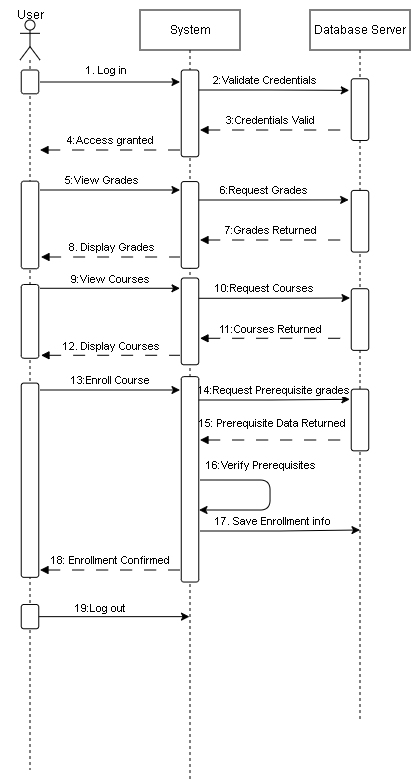

The diagram above was exported from draw.io. Its source (the exported page's mxGraphModel, read from the mxfile embedded in the PNG):
<mxGraphModel dx="601" dy="353" grid="1" gridSize="10" guides="1" tooltips="1" connect="1" arrows="1" fold="1" page="1" pageScale="1" pageWidth="850" pageHeight="1100" math="0" shadow="0">
  <root>
    <mxCell id="0" />
    <mxCell id="1" parent="0" />
    <mxCell id="Td9sQBnL-zWuP7qJvkIO-22" edge="1" parent="1" style="endArrow=classic;html=1;rounded=0;entryX=0.835;entryY=-0.078;entryDx=0;entryDy=0;entryPerimeter=0;" target="aWoIcmWDvVIlqvq-yHFm-11" value="">
      <mxGeometry height="50" relative="1" width="50" as="geometry">
        <Array as="points">
          <mxPoint x="310" y="440" />
        </Array>
        <mxPoint x="230" y="440" as="sourcePoint" />
        <mxPoint x="400" y="440" as="targetPoint" />
      </mxGeometry>
    </mxCell>
    <mxCell id="Td9sQBnL-zWuP7qJvkIO-23" connectable="0" parent="Td9sQBnL-zWuP7qJvkIO-22" style="edgeLabel;html=1;align=center;verticalAlign=middle;resizable=0;points=[];" value="14:Request Prerequisite grades" vertex="1">
      <mxGeometry relative="1" x="0.3" y="4" as="geometry">
        <mxPoint x="-21" y="-6" as="offset" />
      </mxGeometry>
    </mxCell>
    <mxCell id="Td9sQBnL-zWuP7qJvkIO-1" edge="1" parent="1" style="endArrow=classic;html=1;rounded=0;" value="">
      <mxGeometry height="50" relative="1" width="50" as="geometry">
        <Array as="points">
          <mxPoint x="310" y="338.29" />
        </Array>
        <mxPoint x="230" y="338.29" as="sourcePoint" />
        <mxPoint x="390" y="338" as="targetPoint" />
      </mxGeometry>
    </mxCell>
    <mxCell id="Td9sQBnL-zWuP7qJvkIO-2" connectable="0" parent="Td9sQBnL-zWuP7qJvkIO-1" style="edgeLabel;html=1;align=center;verticalAlign=middle;resizable=0;points=[];" value="10:Request Courses" vertex="1">
      <mxGeometry relative="1" x="0.3" y="4" as="geometry">
        <mxPoint x="-30" y="-6" as="offset" />
      </mxGeometry>
    </mxCell>
    <mxCell id="qgnKWckqcCJ6tUasU3nZ-9" edge="1" parent="1" style="endArrow=classic;html=1;rounded=0;entryX=0.846;entryY=-0.148;entryDx=0;entryDy=0;entryPerimeter=0;" target="aWoIcmWDvVIlqvq-yHFm-9" value="">
      <mxGeometry height="50" relative="1" width="50" as="geometry">
        <Array as="points">
          <mxPoint x="310" y="240" />
        </Array>
        <mxPoint x="230" y="240" as="sourcePoint" />
        <mxPoint x="400" y="240" as="targetPoint" />
      </mxGeometry>
    </mxCell>
    <mxCell id="qgnKWckqcCJ6tUasU3nZ-10" connectable="0" parent="qgnKWckqcCJ6tUasU3nZ-9" style="edgeLabel;html=1;align=center;verticalAlign=middle;resizable=0;points=[];" value="6:Request Grades" vertex="1">
      <mxGeometry relative="1" x="0.3" y="4" as="geometry">
        <mxPoint x="-30" y="-6" as="offset" />
      </mxGeometry>
    </mxCell>
    <mxCell id="tbgIvagOnnGr5592Xxun-4" parent="1" style="shape=umlLifeline;perimeter=lifelinePerimeter;whiteSpace=wrap;html=1;container=1;dropTarget=0;collapsible=0;recursiveResize=0;outlineConnect=0;portConstraint=eastwest;newEdgeStyle={&quot;curved&quot;:0,&quot;rounded&quot;:0};participant=umlActor;" value="" vertex="1">
      <mxGeometry height="750" width="20" x="60" y="60" as="geometry" />
    </mxCell>
    <mxCell id="tbgIvagOnnGr5592Xxun-5" parent="1" style="text;html=1;whiteSpace=wrap;strokeColor=none;fillColor=none;align=center;verticalAlign=middle;rounded=0;" value="User" vertex="1">
      <mxGeometry height="30" width="60" x="40" y="40" as="geometry" />
    </mxCell>
    <mxCell id="tbgIvagOnnGr5592Xxun-6" parent="1" style="shape=umlLifeline;perimeter=lifelinePerimeter;whiteSpace=wrap;html=1;container=1;dropTarget=0;collapsible=0;recursiveResize=0;outlineConnect=0;portConstraint=eastwest;newEdgeStyle={&quot;curved&quot;:0,&quot;rounded&quot;:0};" value="System" vertex="1">
      <mxGeometry height="770" width="100" x="180" y="50" as="geometry" />
    </mxCell>
    <mxCell id="uK6DLFKIO0FkV4MnqIvP-5" parent="1" style="shape=umlLifeline;perimeter=lifelinePerimeter;whiteSpace=wrap;html=1;container=1;dropTarget=0;collapsible=0;recursiveResize=0;outlineConnect=0;portConstraint=eastwest;newEdgeStyle={&quot;curved&quot;:0,&quot;rounded&quot;:0};" value="Database Server" vertex="1">
      <mxGeometry height="710" width="100" x="350" y="50" as="geometry" />
    </mxCell>
    <mxCell id="uK6DLFKIO0FkV4MnqIvP-6" parent="1" style="rounded=1;whiteSpace=wrap;html=1;rotation=-90;" value="" vertex="1">
      <mxGeometry height="17.5" width="23.8" x="58.1" y="113.15" as="geometry" />
    </mxCell>
    <mxCell id="tbgIvagOnnGr5592Xxun-11" edge="1" parent="1" source="tbgIvagOnnGr5592Xxun-6" style="endArrow=classic;html=1;rounded=0;entryX=0.812;entryY=-0.113;entryDx=0;entryDy=0;entryPerimeter=0;" target="aWoIcmWDvVIlqvq-yHFm-8" value="">
      <mxGeometry height="50" relative="1" width="50" as="geometry">
        <Array as="points">
          <mxPoint x="310" y="130" />
        </Array>
        <mxPoint x="400" y="340" as="sourcePoint" />
        <mxPoint x="450" y="290" as="targetPoint" />
      </mxGeometry>
    </mxCell>
    <mxCell id="tbgIvagOnnGr5592Xxun-12" connectable="0" parent="tbgIvagOnnGr5592Xxun-11" style="edgeLabel;html=1;align=center;verticalAlign=middle;resizable=0;points=[];" value="2:Validate Credentials" vertex="1">
      <mxGeometry relative="1" x="0.3" y="4" as="geometry">
        <mxPoint x="-30" y="-6" as="offset" />
      </mxGeometry>
    </mxCell>
    <mxCell id="qgnKWckqcCJ6tUasU3nZ-3" edge="1" parent="1" style="endArrow=none;html=1;rounded=0;endFill=0;startArrow=block;startFill=1;dashed=1;dashPattern=12 12;" value="">
      <mxGeometry height="50" relative="1" width="50" as="geometry">
        <Array as="points">
          <mxPoint x="150" y="190" />
        </Array>
        <mxPoint x="80" y="190" as="sourcePoint" />
        <mxPoint x="220" y="190" as="targetPoint" />
      </mxGeometry>
    </mxCell>
    <mxCell id="qgnKWckqcCJ6tUasU3nZ-4" connectable="0" parent="qgnKWckqcCJ6tUasU3nZ-3" style="edgeLabel;html=1;align=center;verticalAlign=middle;resizable=0;points=[];" value="4:Access granted" vertex="1">
      <mxGeometry relative="1" x="0.3" y="4" as="geometry">
        <mxPoint x="-21" y="-6" as="offset" />
      </mxGeometry>
    </mxCell>
    <mxCell id="qgnKWckqcCJ6tUasU3nZ-1" edge="1" parent="1" style="endArrow=none;html=1;rounded=0;endFill=0;startArrow=block;startFill=1;dashed=1;dashPattern=12 12;" value="">
      <mxGeometry height="50" relative="1" width="50" as="geometry">
        <Array as="points">
          <mxPoint x="310" y="170" />
        </Array>
        <mxPoint x="240" y="170" as="sourcePoint" />
        <mxPoint x="400" y="170" as="targetPoint" />
      </mxGeometry>
    </mxCell>
    <mxCell id="qgnKWckqcCJ6tUasU3nZ-2" connectable="0" parent="qgnKWckqcCJ6tUasU3nZ-1" style="edgeLabel;html=1;align=center;verticalAlign=middle;resizable=0;points=[];" value="3:Credentials Valid" vertex="1">
      <mxGeometry relative="1" x="0.3" y="4" as="geometry">
        <mxPoint x="-34" y="-6" as="offset" />
      </mxGeometry>
    </mxCell>
    <mxCell id="uK6DLFKIO0FkV4MnqIvP-8" edge="1" parent="1" style="endArrow=none;html=1;rounded=0;endFill=0;startArrow=block;startFill=1;" target="uK6DLFKIO0FkV4MnqIvP-7" value="">
      <mxGeometry height="50" relative="1" width="50" as="geometry">
        <Array as="points" />
        <mxPoint x="230" y="170" as="sourcePoint" />
        <mxPoint x="400" y="170" as="targetPoint" />
      </mxGeometry>
    </mxCell>
    <mxCell id="uK6DLFKIO0FkV4MnqIvP-7" parent="1" style="rounded=1;whiteSpace=wrap;html=1;rotation=-90;" value="" vertex="1">
      <mxGeometry height="17.5" width="86.77" x="186.62" y="144.63" as="geometry" />
    </mxCell>
    <mxCell id="tbgIvagOnnGr5592Xxun-8" edge="1" parent="1" style="endArrow=classic;html=1;rounded=0;" value="">
      <mxGeometry height="50" relative="1" width="50" as="geometry">
        <mxPoint x="80" y="122" as="sourcePoint" />
        <mxPoint x="220" y="122" as="targetPoint" />
      </mxGeometry>
    </mxCell>
    <mxCell id="tbgIvagOnnGr5592Xxun-9" connectable="0" parent="tbgIvagOnnGr5592Xxun-8" style="edgeLabel;html=1;align=center;verticalAlign=middle;resizable=0;points=[];" value="1. Log in" vertex="1">
      <mxGeometry relative="1" x="0.0113" y="1" as="geometry">
        <mxPoint x="-5" y="-11" as="offset" />
      </mxGeometry>
    </mxCell>
    <mxCell id="qgnKWckqcCJ6tUasU3nZ-7" edge="1" parent="1" style="endArrow=classic;html=1;rounded=0;" value="">
      <mxGeometry height="50" relative="1" width="50" as="geometry">
        <Array as="points">
          <mxPoint x="160" y="230" />
        </Array>
        <mxPoint x="80" y="230" as="sourcePoint" />
        <mxPoint x="220" y="230" as="targetPoint" />
      </mxGeometry>
    </mxCell>
    <mxCell id="qgnKWckqcCJ6tUasU3nZ-8" connectable="0" parent="qgnKWckqcCJ6tUasU3nZ-7" style="edgeLabel;html=1;align=center;verticalAlign=middle;resizable=0;points=[];" value="5:View Grades" vertex="1">
      <mxGeometry relative="1" x="0.3" y="4" as="geometry">
        <mxPoint x="-30" y="-6" as="offset" />
      </mxGeometry>
    </mxCell>
    <mxCell id="qgnKWckqcCJ6tUasU3nZ-11" edge="1" parent="1" style="endArrow=none;html=1;rounded=0;endFill=0;startArrow=block;startFill=1;dashed=1;dashPattern=12 12;" value="">
      <mxGeometry height="50" relative="1" width="50" as="geometry">
        <Array as="points">
          <mxPoint x="310" y="280" />
        </Array>
        <mxPoint x="240" y="280" as="sourcePoint" />
        <mxPoint x="400" y="280" as="targetPoint" />
      </mxGeometry>
    </mxCell>
    <mxCell id="qgnKWckqcCJ6tUasU3nZ-14" connectable="0" parent="1" style="edgeLabel;html=1;align=center;verticalAlign=middle;resizable=0;points=[];" value="7:Grades Returned" vertex="1">
      <mxGeometry x="310" y="270" as="geometry" />
    </mxCell>
    <mxCell id="YaMlQz-BKdTpDD8gdH3P-1" edge="1" parent="1" style="endArrow=none;html=1;rounded=0;endFill=0;startArrow=block;startFill=1;dashed=1;dashPattern=12 12;" value="">
      <mxGeometry height="50" relative="1" width="50" as="geometry">
        <Array as="points" />
        <mxPoint x="81" y="297" as="sourcePoint" />
        <mxPoint x="220" y="297" as="targetPoint" />
      </mxGeometry>
    </mxCell>
    <mxCell id="YaMlQz-BKdTpDD8gdH3P-2" connectable="0" parent="YaMlQz-BKdTpDD8gdH3P-1" style="edgeLabel;html=1;align=center;verticalAlign=middle;resizable=0;points=[];" value="8. Display Grades" vertex="1">
      <mxGeometry relative="1" x="0.3" y="4" as="geometry">
        <mxPoint x="-21" y="-6" as="offset" />
      </mxGeometry>
    </mxCell>
    <mxCell id="Td9sQBnL-zWuP7qJvkIO-3" edge="1" parent="1" style="endArrow=classic;html=1;rounded=0;" value="">
      <mxGeometry height="50" relative="1" width="50" as="geometry">
        <Array as="points">
          <mxPoint x="160" y="328.29" />
        </Array>
        <mxPoint x="80" y="328.29" as="sourcePoint" />
        <mxPoint x="220" y="328.29" as="targetPoint" />
      </mxGeometry>
    </mxCell>
    <mxCell id="Td9sQBnL-zWuP7qJvkIO-4" connectable="0" parent="Td9sQBnL-zWuP7qJvkIO-3" style="edgeLabel;html=1;align=center;verticalAlign=middle;resizable=0;points=[];" value="9:View Courses" vertex="1">
      <mxGeometry relative="1" x="0.3" y="4" as="geometry">
        <mxPoint x="-21" y="-6" as="offset" />
      </mxGeometry>
    </mxCell>
    <mxCell id="Td9sQBnL-zWuP7qJvkIO-5" edge="1" parent="1" style="endArrow=none;html=1;rounded=0;endFill=0;startArrow=block;startFill=1;dashed=1;dashPattern=12 12;" value="">
      <mxGeometry height="50" relative="1" width="50" as="geometry">
        <Array as="points">
          <mxPoint x="310" y="378.29" />
        </Array>
        <mxPoint x="240" y="378.29" as="sourcePoint" />
        <mxPoint x="400" y="378.29" as="targetPoint" />
      </mxGeometry>
    </mxCell>
    <mxCell id="Td9sQBnL-zWuP7qJvkIO-6" connectable="0" parent="1" style="edgeLabel;html=1;align=center;verticalAlign=middle;resizable=0;points=[];" value="11:Courses Returned" vertex="1">
      <mxGeometry x="310" y="368.29" as="geometry" />
    </mxCell>
    <mxCell id="Td9sQBnL-zWuP7qJvkIO-7" edge="1" parent="1" style="endArrow=none;html=1;rounded=0;endFill=0;startArrow=block;startFill=1;dashed=1;dashPattern=12 12;exitX=0.604;exitY=1.122;exitDx=0;exitDy=0;exitPerimeter=0;" value="">
      <mxGeometry height="50" relative="1" width="50" as="geometry">
        <Array as="points" />
        <mxPoint x="81" y="395.29" as="sourcePoint" />
        <mxPoint x="220" y="395.29" as="targetPoint" />
      </mxGeometry>
    </mxCell>
    <mxCell id="Td9sQBnL-zWuP7qJvkIO-8" connectable="0" parent="Td9sQBnL-zWuP7qJvkIO-7" style="edgeLabel;html=1;align=center;verticalAlign=middle;resizable=0;points=[];" value="12. Display Courses" vertex="1">
      <mxGeometry relative="1" x="0.3" y="4" as="geometry">
        <mxPoint x="-21" y="-6" as="offset" />
      </mxGeometry>
    </mxCell>
    <mxCell id="Td9sQBnL-zWuP7qJvkIO-11" edge="1" parent="1" style="endArrow=classic;html=1;rounded=0;" value="">
      <mxGeometry height="50" relative="1" width="50" as="geometry">
        <Array as="points">
          <mxPoint x="160" y="430" />
        </Array>
        <mxPoint x="80" y="430" as="sourcePoint" />
        <mxPoint x="220" y="430" as="targetPoint" />
      </mxGeometry>
    </mxCell>
    <mxCell id="Td9sQBnL-zWuP7qJvkIO-12" connectable="0" parent="Td9sQBnL-zWuP7qJvkIO-11" style="edgeLabel;html=1;align=center;verticalAlign=middle;resizable=0;points=[];" value="13:Enroll Course" vertex="1">
      <mxGeometry relative="1" x="0.3" y="4" as="geometry">
        <mxPoint x="-21" y="-6" as="offset" />
      </mxGeometry>
    </mxCell>
    <mxCell id="Td9sQBnL-zWuP7qJvkIO-17" edge="1" parent="1" style="endArrow=classic;html=1;rounded=1;edgeStyle=orthogonalEdgeStyle;curved=0;" value="">
      <mxGeometry height="50" relative="1" width="50" as="geometry">
        <Array as="points">
          <mxPoint x="310" y="520" />
          <mxPoint x="310" y="550" />
        </Array>
        <mxPoint x="240" y="520" as="sourcePoint" />
        <mxPoint x="239" y="550" as="targetPoint" />
      </mxGeometry>
    </mxCell>
    <mxCell id="Td9sQBnL-zWuP7qJvkIO-18" connectable="0" parent="Td9sQBnL-zWuP7qJvkIO-17" style="edgeLabel;html=1;align=center;verticalAlign=middle;resizable=0;points=[];" value="16:Verify Prerequisites" vertex="1">
      <mxGeometry relative="1" x="0.3" y="4" as="geometry">
        <mxPoint x="1" y="-49" as="offset" />
      </mxGeometry>
    </mxCell>
    <mxCell id="Td9sQBnL-zWuP7qJvkIO-24" edge="1" parent="1" style="endArrow=none;html=1;rounded=0;endFill=0;startArrow=block;startFill=1;dashed=1;dashPattern=12 12;" value="">
      <mxGeometry height="50" relative="1" width="50" as="geometry">
        <Array as="points">
          <mxPoint x="310" y="480" />
        </Array>
        <mxPoint x="240" y="480" as="sourcePoint" />
        <mxPoint x="400" y="480" as="targetPoint" />
      </mxGeometry>
    </mxCell>
    <mxCell id="Td9sQBnL-zWuP7qJvkIO-25" connectable="0" parent="1" style="edgeLabel;html=1;align=center;verticalAlign=middle;resizable=0;points=[];" value="&lt;table&gt;&lt;tbody&gt;&lt;tr&gt;&lt;td data-start=&quot;848&quot; data-end=&quot;879&quot; data-col-size=&quot;sm&quot;&gt;&lt;/td&gt;&lt;/tr&gt;&lt;/tbody&gt;&lt;/table&gt;&lt;table&gt;&lt;tbody&gt;&lt;tr&gt;&lt;td data-col-size=&quot;sm&quot; data-start=&quot;879&quot; data-end=&quot;909&quot;&gt;15: Prerequisite Data Returned&lt;/td&gt;&lt;/tr&gt;&lt;/tbody&gt;&lt;/table&gt;" vertex="1">
      <mxGeometry x="311.7" y="460" as="geometry" />
    </mxCell>
    <mxCell id="Td9sQBnL-zWuP7qJvkIO-28" edge="1" parent="1" style="endArrow=none;html=1;rounded=0;endFill=0;startArrow=block;startFill=1;dashed=1;dashPattern=12 12;" value="">
      <mxGeometry height="50" relative="1" width="50" as="geometry">
        <Array as="points">
          <mxPoint x="150" y="610" />
        </Array>
        <mxPoint x="80" y="610" as="sourcePoint" />
        <mxPoint x="220" y="610" as="targetPoint" />
      </mxGeometry>
    </mxCell>
    <mxCell id="Td9sQBnL-zWuP7qJvkIO-29" connectable="0" parent="1" style="edgeLabel;html=1;align=center;verticalAlign=middle;resizable=0;points=[];" value="18: Enrollment Confirmed" vertex="1">
      <mxGeometry x="150" y="600" as="geometry" />
    </mxCell>
    <mxCell id="Td9sQBnL-zWuP7qJvkIO-30" edge="1" parent="1" source="aWoIcmWDvVIlqvq-yHFm-4" style="endArrow=classic;html=1;rounded=1;exitX=0.5;exitY=1;exitDx=0;exitDy=0;" target="tbgIvagOnnGr5592Xxun-6" value="">
      <mxGeometry height="50" relative="1" width="50" as="geometry">
        <mxPoint x="78.98" y="640.03" as="sourcePoint" />
        <mxPoint x="78.98" y="670.03" as="targetPoint" />
      </mxGeometry>
    </mxCell>
    <mxCell id="Td9sQBnL-zWuP7qJvkIO-31" connectable="0" parent="Td9sQBnL-zWuP7qJvkIO-30" style="edgeLabel;html=1;align=center;verticalAlign=middle;resizable=0;points=[];" value="19:Log out" vertex="1">
      <mxGeometry relative="1" x="0.3" y="4" as="geometry">
        <mxPoint x="-37" y="-5" as="offset" />
      </mxGeometry>
    </mxCell>
    <mxCell id="aWoIcmWDvVIlqvq-yHFm-1" parent="1" style="rounded=1;whiteSpace=wrap;html=1;rotation=-90;" value="" vertex="1">
      <mxGeometry height="17.5" width="87.6" x="26.2" y="256.2" as="geometry" />
    </mxCell>
    <mxCell id="aWoIcmWDvVIlqvq-yHFm-2" parent="1" style="rounded=1;whiteSpace=wrap;html=1;rotation=-90;" value="" vertex="1">
      <mxGeometry height="17.5" width="73.8" x="33.1" y="352.64" as="geometry" />
    </mxCell>
    <mxCell id="aWoIcmWDvVIlqvq-yHFm-3" parent="1" style="rounded=1;whiteSpace=wrap;html=1;rotation=-90;" value="" vertex="1">
      <mxGeometry height="17.5" width="194.23" x="-27.11" y="511.46" as="geometry" />
    </mxCell>
    <mxCell id="aWoIcmWDvVIlqvq-yHFm-4" parent="1" style="rounded=1;whiteSpace=wrap;html=1;rotation=-90;" value="" vertex="1">
      <mxGeometry height="17.5" width="24.23" x="57.89" y="647.89" as="geometry" />
    </mxCell>
    <mxCell id="aWoIcmWDvVIlqvq-yHFm-5" parent="1" style="rounded=1;whiteSpace=wrap;html=1;rotation=-90;" value="" vertex="1">
      <mxGeometry height="17.5" width="86.77" x="186.615" y="256.205" as="geometry" />
    </mxCell>
    <mxCell id="aWoIcmWDvVIlqvq-yHFm-6" parent="1" style="rounded=1;whiteSpace=wrap;html=1;rotation=-90;" value="" vertex="1">
      <mxGeometry height="17.5" width="86.77" x="186.615" y="352.635" as="geometry" />
    </mxCell>
    <mxCell id="aWoIcmWDvVIlqvq-yHFm-7" parent="1" style="rounded=1;whiteSpace=wrap;html=1;rotation=-90;" value="" vertex="1">
      <mxGeometry height="17.5" width="205.44" x="127.29" y="510.57" as="geometry" />
    </mxCell>
    <mxCell id="aWoIcmWDvVIlqvq-yHFm-8" parent="1" style="rounded=1;whiteSpace=wrap;html=1;rotation=-90;" value="" vertex="1">
      <mxGeometry height="17.5" width="61.68" x="369.15" y="140.85" as="geometry" />
    </mxCell>
    <mxCell id="aWoIcmWDvVIlqvq-yHFm-9" parent="1" style="rounded=1;whiteSpace=wrap;html=1;rotation=-90;" value="" vertex="1">
      <mxGeometry height="17.5" width="61.68" x="369.16" y="252.50000000000003" as="geometry" />
    </mxCell>
    <mxCell id="aWoIcmWDvVIlqvq-yHFm-10" parent="1" style="rounded=1;whiteSpace=wrap;html=1;rotation=-90;" value="" vertex="1">
      <mxGeometry height="17.5" width="61.68" x="369.16" y="350.79" as="geometry" />
    </mxCell>
    <mxCell id="aWoIcmWDvVIlqvq-yHFm-11" parent="1" style="rounded=1;whiteSpace=wrap;html=1;rotation=-90;" value="" vertex="1">
      <mxGeometry height="17.5" width="61.68" x="369.15000000000003" y="451.25000000000006" as="geometry" />
    </mxCell>
    <mxCell id="aWoIcmWDvVIlqvq-yHFm-17" edge="1" parent="1" style="endArrow=classic;html=1;rounded=0;entryX=0.835;entryY=-0.078;entryDx=0;entryDy=0;entryPerimeter=0;" value="">
      <mxGeometry height="50" relative="1" width="50" as="geometry">
        <Array as="points">
          <mxPoint x="320" y="571" />
        </Array>
        <mxPoint x="240" y="571" as="sourcePoint" />
        <mxPoint x="400" y="570" as="targetPoint" />
      </mxGeometry>
    </mxCell>
    <mxCell id="aWoIcmWDvVIlqvq-yHFm-18" connectable="0" parent="aWoIcmWDvVIlqvq-yHFm-17" style="edgeLabel;html=1;align=center;verticalAlign=middle;resizable=0;points=[];" value="17. Save Enrollment info" vertex="1">
      <mxGeometry relative="1" x="0.3" y="4" as="geometry">
        <mxPoint x="-32" y="-6" as="offset" />
      </mxGeometry>
    </mxCell>
  </root>
</mxGraphModel>